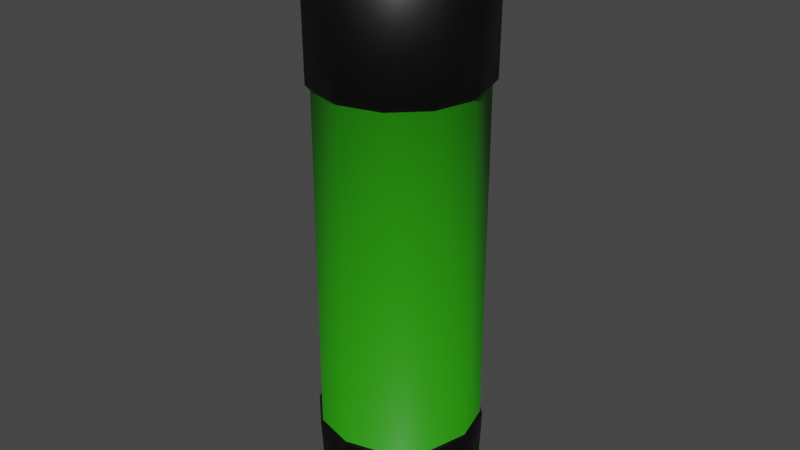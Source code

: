 # Source: gluestick.blend  (saved by Blender 3.0.42; exported with 4.5.12 LTS)
import bpy
from mathutils import Matrix  # noqa: F401  (used for matrix-valued properties, if any)

bpy.ops.wm.read_factory_settings(use_empty=True)
scene = bpy.context.scene
scene.name = 'Scene'

# ---- collections
col_collection = bpy.data.collections.new('Collection'); scene.collection.children.link(col_collection)

# ---- materials (node trees are filled in below, after node groups)
mat_main = bpy.data.materials.new('main')
mat_main.use_transparent_shadow = False
mat_details = bpy.data.materials.new('details')
mat_details.use_transparent_shadow = False

# ---- material node trees
mat_main.use_nodes = True; mat_main.node_tree.nodes.clear()
_N = mat_main.node_tree.nodes; _L = mat_main.node_tree.links
n0 = _N.new('ShaderNodeBsdfPrincipled'); n0.name = 'Principled BSDF'; n0.location = (10, 300)
n0.distribution = 'GGX'
n0.subsurface_method = 'RANDOM_WALK_SKIN'
n0.inputs[0].default_value = (0.02134, 0.3108, 0.0009195, 1.0)
n0.inputs[3].default_value = 1.45
n0.inputs[27].default_value = (0.0, 0.0, 0.0, 1.0)
n0.inputs[28].default_value = 1.0
n1 = _N.new('ShaderNodeOutputMaterial'); n1.name = 'Material Output'; n1.location = (300, 300)
_L.new(n0.outputs[0], n1.inputs[0])
n1.is_active_output = True
mat_details.use_nodes = True; mat_details.node_tree.nodes.clear()
_N = mat_details.node_tree.nodes; _L = mat_details.node_tree.links
n0 = _N.new('ShaderNodeBsdfPrincipled'); n0.name = 'Principled BSDF'; n0.location = (10, 300)
n0.distribution = 'GGX'
n0.subsurface_method = 'RANDOM_WALK_SKIN'
n0.inputs[0].default_value = (0.0, 0.0, 0.0, 1.0)
n0.inputs[3].default_value = 1.45
n0.inputs[27].default_value = (0.0, 0.0, 0.0, 1.0)
n0.inputs[28].default_value = 1.0
n1 = _N.new('ShaderNodeOutputMaterial'); n1.name = 'Material Output'; n1.location = (300, 300)
_L.new(n0.outputs[0], n1.inputs[0])
n1.is_active_output = True

# ---- world
world_world = bpy.data.worlds.new('World'); scene.world = world_world
world_world.use_nodes = True; world_world.node_tree.nodes.clear()
_N = world_world.node_tree.nodes; _L = world_world.node_tree.links
n0 = _N.new('ShaderNodeOutputWorld'); n0.name = 'World Output'; n0.location = (300, 300)
n1 = _N.new('ShaderNodeBackground'); n1.name = 'Background'; n1.location = (10, 300)
n1.inputs[0].default_value = (0.05088, 0.05088, 0.05088, 1.0)
_L.new(n1.outputs[0], n0.inputs[0])
n0.is_active_output = True
world_world.color = (0.05088, 0.05088, 0.05088)
world_world.use_sun_shadow = False
world_world.sun_shadow_jitter_overblur = 0.0

# ---- meshes
me_cylinder = bpy.data.meshes.new('Cylinder')
me_cylinder.from_pydata([(0.003089, 0.03919, -0.1407), (-1.28e-08, 0.04256, 0.1448), (0.01692, 0.03548, -0.1407), (0.02128, 0.03686, 0.1448), (0.03548, 0.01692, -0.1407), (0.03686, 0.02128, 0.1448), (0.03919, 0.003089, -0.1407), (0.04256, -4.553e-09, 0.1448), (0.03239, -0.02227, -0.1407), (0.03686, -0.02128, 0.1448), (0.02227, -0.03239, -0.1407), (0.02128, -0.03686, 0.1448), (-0.003089, -0.03919, -0.1407), (-2.077e-08, -0.04256, 0.1448), (-0.01692, -0.03548, -0.1407), (-0.02128, -0.03686, 0.1448), (-0.03548, -0.01692, -0.1407), (-0.03686, -0.02128, 0.1448), (-0.03919, -0.003089, -0.1407), (-0.04256, -5.193e-09, 0.1448), (-0.03239, 0.02227, -0.1407), (-0.03686, 0.02128, 0.1448), (-0.02227, 0.03239, -0.1407), (-0.02128, 0.03686, 0.1448), (0.0007839, 0.04088, -0.0979), (0.01976, 0.03579, -0.0979), (0.03579, 0.01976, -0.0979), (0.04088, 0.0007839, -0.0979), (0.03501, -0.02112, -0.0979), (0.02112, -0.03501, -0.0979), (-0.0007839, -0.04088, -0.0979), (-0.01976, -0.03579, -0.0979), (-0.03579, -0.01976, -0.0979), (-0.04088, -0.0007839, -0.0979), (-0.03501, 0.02112, -0.0979), (-0.02112, 0.03501, -0.0979), (6.559e-07, 0.03953, 0.07123), (0.01977, 0.03424, 0.07123), (0.03424, 0.01977, 0.07123), (0.03953, 6.639e-07, 0.07123), (0.03424, -0.01977, 0.07123), (0.01977, -0.03424, 0.07123), (-6.882e-07, -0.03953, 0.07123), (-0.01977, -0.03424, 0.07123), (-0.03424, -0.01977, 0.07123), (-0.03953, -6.739e-07, 0.07123), (-0.03424, 0.01977, 0.07123), (-0.01977, 0.03424, 0.07123), (1.362e-07, 0.04195, 0.07401), (0.02097, 0.03633, 0.07401), (0.03633, 0.02097, 0.07401), (0.04195, 1.438e-07, 0.07401), (0.03633, -0.02097, 0.07401), (0.02097, -0.03633, 0.07401), (-1.694e-07, -0.04195, 0.07401), (-0.02097, -0.03633, 0.07401), (-0.03633, -0.02097, 0.07401), (-0.04195, -1.547e-07, 0.07401), (-0.03633, 0.02097, 0.07401), (-0.02097, 0.03633, 0.07401), (0.02037, 0.03227, -0.09903), (0.0168, 0.03237, -0.1414), (0.03237, 0.0168, -0.1414), (0.03227, 0.02037, -0.09903), (0.03813, -0.001508, -0.09903), (0.03643, 0.001632, -0.1414), (0.03073, -0.01963, -0.1414), (0.03378, -0.01776, -0.09903), (0.01776, -0.03378, -0.09903), (0.01963, -0.03073, -0.1414), (-0.001632, -0.03643, -0.1414), (0.001508, -0.03813, -0.09903), (-0.02037, -0.03227, -0.09903), (-0.0168, -0.03237, -0.1414), (-0.03237, -0.0168, -0.1414), (-0.03227, -0.02037, -0.09903), (-0.03813, 0.001508, -0.09903), (-0.03643, -0.001632, -0.1414), (-0.03073, 0.01963, -0.1414), (-0.03378, 0.01776, -0.09903), (-0.01776, 0.03378, -0.09903), (-0.01963, 0.03073, -0.1414), (0.001632, 0.03643, -0.1414), (-0.001508, 0.03813, -0.09903), (0.01966, 0.03441, -0.09689), (0.03441, 0.01966, -0.09689), (0.03963, 0.0001791, -0.09689), (0.03423, -0.01997, -0.09689), (0.01997, -0.03423, -0.09689), (-0.0001792, -0.03963, -0.09689), (-0.01966, -0.03441, -0.09689), (-0.03441, -0.01966, -0.09689), (-0.03963, -0.0001792, -0.09689), (-0.03423, 0.01997, -0.09689), (-0.01997, 0.03423, -0.09689), (0.0001791, 0.03963, -0.09689)], [], [(48, 1, 3, 49), (49, 3, 5, 50), (50, 5, 7, 51), (51, 7, 9, 52), (52, 9, 11, 53), (53, 11, 13, 54), (54, 13, 15, 55), (55, 15, 17, 56), (56, 17, 19, 57), (57, 19, 21, 58), (3, 1, 23, 21, 19, 17, 15, 13, 11, 9, 7, 5), (58, 21, 23, 59), (59, 23, 1, 48), (30, 12, 70, 71), (20, 34, 35, 22), (2, 25, 60, 61), (16, 32, 33, 18), (12, 30, 31, 14), (29, 30, 71, 68), (8, 28, 29, 10), (32, 16, 74, 75), (4, 26, 27, 6), (6, 27, 64, 65), (0, 24, 25, 2), (94, 47, 36, 95), (93, 46, 47, 94), (92, 45, 46, 93), (91, 44, 45, 92), (90, 43, 44, 91), (89, 42, 43, 90), (88, 41, 42, 89), (87, 40, 41, 88), (86, 39, 40, 87), (85, 38, 39, 86), (84, 37, 38, 85), (95, 36, 37, 84), (47, 59, 48, 36), (46, 58, 59, 47), (45, 57, 58, 46), (44, 56, 57, 45), (43, 55, 56, 44), (42, 54, 55, 43), (41, 53, 54, 42), (40, 52, 53, 41), (39, 51, 52, 40), (38, 50, 51, 39), (37, 49, 50, 38), (36, 48, 49, 37), (81, 80, 83, 82), (77, 76, 79, 78), (73, 72, 75, 74), (69, 68, 71, 70), (65, 64, 67, 66), (61, 60, 63, 62), (22, 35, 80, 81), (35, 24, 83, 80), (27, 28, 67, 64), (28, 8, 66, 67), (18, 33, 76, 77), (33, 34, 79, 76), (26, 4, 62, 63), (25, 26, 63, 60), (14, 31, 72, 73), (24, 0, 82, 83), (31, 32, 75, 72), (10, 29, 68, 69), (34, 20, 78, 79), (10, 69, 66, 8), (4, 6, 65, 62), (0, 2, 61, 82), (20, 22, 81, 78), (18, 77, 74, 16), (14, 73, 70, 12), (61, 62, 65, 66, 69, 70, 73, 74, 77, 78, 81, 82), (24, 95, 84, 25), (25, 84, 85, 26), (26, 85, 86, 27), (27, 86, 87, 28), (28, 87, 88, 29), (29, 88, 89, 30), (30, 89, 90, 31), (31, 90, 91, 32), (32, 91, 92, 33), (33, 92, 93, 34), (34, 93, 94, 35), (35, 94, 95, 24)])
me_cylinder.polygons.foreach_set('use_smooth', [True] * 86)
me_cylinder.polygons.foreach_set('material_index', [1, 1, 1, 1, 1, 1, 1, 1, 1, 1, 1, 1, 1, 1, 1, 1, 1, 1, 1, 1, 1, 1, 1, 1, 0, 0, 0, 0, 0, 0, 0, 0, 0, 0, 0, 0, 1, 1, 1, 1, 1, 1, 1, 1, 1, 1, 1, 1, 1, 1, 1, 1, 1, 1, 1, 1, 1, 1, 1, 1, 1, 1, 1, 1, 1, 1, 1, 1, 1, 1, 1, 1, 1, 1, 1, 1, 1, 1, 1, 1, 1, 1, 1, 1, 1, 1])
_uv = me_cylinder.uv_layers.new(name='UVMap')
_uv.uv.foreach_set('vector', [1.0, 0.8789, 1.0, 1.0, 0.9167, 1.0, 0.9167, 0.8789, 0.9167, 0.8789, 0.9167, 1.0, 0.8333, 1.0, 0.8333, 0.8789, 0.8333, 0.8789, 0.8333, 1.0, 0.75, 1.0, 0.75, 0.8789, 0.75, 0.8789, 0.75, 1.0, 0.6667, 1.0, 0.6667, 0.8789, 0.6667, 0.8789, 0.6667, 1.0, 0.5833, 1.0, 0.5833, 0.8789, 0.5833, 0.8789, 0.5833, 1.0, 0.5, 1.0, 0.5, 0.8789, 0.5, 0.8789, 0.5, 1.0, 0.4167, 1.0, 0.4167, 0.8789, 0.4167, 0.8789, 0.4167, 1.0, 0.3333, 1.0, 0.3333, 0.8789, 0.3333, 0.8789, 0.3333, 1.0, 0.25, 1.0, 0.25, 0.8789, 0.25, 0.8789, 0.25, 1.0, 0.1667, 1.0, 0.1667, 0.8789, 0.37, 0.4578, 0.25, 0.49, 0.13, 0.4578, 0.04215, 0.37, 0.01, 0.25, 0.04215, 0.13, 0.13, 0.04215, 0.25, 0.01, 0.37, 0.04215, 0.4578, 0.13, 0.49, 0.25, 0.4578, 0.37, 0.1667, 0.8789, 0.1667, 1.0, 0.08333, 1.0, 0.08333, 0.8789, 0.08333, 0.8789, 0.08333, 1.0, 7.451e-08, 1.0, 7.451e-08, 0.8789, 0.5, 0.575, 0.5, 0.5, 0.5, 0.5, 0.5, 0.575, 0.1667, 0.5, 0.1667, 0.575, 0.08333, 0.575, 0.08333, 0.5, 0.9167, 0.5, 0.9167, 0.575, 0.9167, 0.575, 0.9167, 0.5, 0.3333, 0.5, 0.3333, 0.575, 0.25, 0.575, 0.25, 0.5, 0.5, 0.5, 0.5, 0.575, 0.4167, 0.575, 0.4167, 0.5, 0.5833, 0.575, 0.5, 0.575, 0.5, 0.575, 0.5833, 0.575, 0.6667, 0.5, 0.6667, 0.575, 0.5833, 0.575, 0.5833, 0.5, 0.3333, 0.575, 0.3333, 0.5, 0.3333, 0.5, 0.3333, 0.575, 0.8333, 0.5, 0.8333, 0.575, 0.75, 0.575, 0.75, 0.5, 0.75, 0.5, 0.75, 0.575, 0.75, 0.575, 0.75, 0.5, 1.0, 0.5, 1.0, 0.575, 0.9167, 0.575, 0.9167, 0.5, 0.08333, 0.575, 0.08333, 0.8725, 7.451e-08, 0.8725, 7.451e-08, 0.575, 0.1667, 0.575, 0.1667, 0.8725, 0.08333, 0.8725, 0.08333, 0.575, 0.25, 0.575, 0.25, 0.8725, 0.1667, 0.8725, 0.1667, 0.575, 0.3333, 0.575, 0.3333, 0.8725, 0.25, 0.8725, 0.25, 0.575, 0.4167, 0.575, 0.4167, 0.8725, 0.3333, 0.8725, 0.3333, 0.575, 0.5, 0.575, 0.5, 0.8725, 0.4167, 0.8725, 0.4167, 0.575, 0.5833, 0.575, 0.5833, 0.8725, 0.5, 0.8725, 0.5, 0.575, 0.6667, 0.575, 0.6667, 0.8725, 0.5833, 0.8725, 0.5833, 0.575, 0.75, 0.575, 0.75, 0.8725, 0.6667, 0.8725, 0.6667, 0.575, 0.8333, 0.575, 0.8333, 0.8725, 0.75, 0.8725, 0.75, 0.575, 0.9167, 0.575, 0.9167, 0.8725, 0.8333, 0.8725, 0.8333, 0.575, 1.0, 0.575, 1.0, 0.8725, 0.9167, 0.8725, 0.9167, 0.575, 0.08333, 0.8725, 0.08333, 0.8789, 7.451e-08, 0.8789, 7.451e-08, 0.8725, 0.1667, 0.8725, 0.1667, 0.8789, 0.08333, 0.8789, 0.08333, 0.8725, 0.25, 0.8725, 0.25, 0.8789, 0.1667, 0.8789, 0.1667, 0.8725, 0.3333, 0.8725, 0.3333, 0.8789, 0.25, 0.8789, 0.25, 0.8725, 0.4167, 0.8725, 0.4167, 0.8789, 0.3333, 0.8789, 0.3333, 0.8725, 0.5, 0.8725, 0.5, 0.8789, 0.4167, 0.8789, 0.4167, 0.8725, 0.5833, 0.8725, 0.5833, 0.8789, 0.5, 0.8789, 0.5, 0.8725, 0.6667, 0.8725, 0.6667, 0.8789, 0.5833, 0.8789, 0.5833, 0.8725, 0.75, 0.8725, 0.75, 0.8789, 0.6667, 0.8789, 0.6667, 0.8725, 0.8333, 0.8725, 0.8333, 0.8789, 0.75, 0.8789, 0.75, 0.8725, 0.9167, 0.8725, 0.9167, 0.8789, 0.8333, 0.8789, 0.8333, 0.8725, 1.0, 0.8725, 1.0, 0.8789, 0.9167, 0.8789, 0.9167, 0.8725, 0.08333, 0.5, 0.08333, 0.575, 7.451e-08, 0.575, 7.451e-08, 0.5, 0.25, 0.5, 0.25, 0.575, 0.1667, 0.575, 0.1667, 0.5, 0.4167, 0.5, 0.4167, 0.575, 0.3333, 0.575, 0.3333, 0.5, 0.5833, 0.5, 0.5833, 0.575, 0.5, 0.575, 0.5, 0.5, 0.75, 0.5, 0.75, 0.575, 0.6667, 0.575, 0.6667, 0.5, 0.9167, 0.5, 0.9167, 0.575, 0.8333, 0.575, 0.8333, 0.5, 0.08333, 0.5, 0.08333, 0.575, 0.08333, 0.575, 0.08333, 0.5, 0.08333, 0.575, 7.451e-08, 0.575, 7.451e-08, 0.575, 0.08333, 0.575, 0.75, 0.575, 0.6667, 0.575, 0.6667, 0.575, 0.75, 0.575, 0.6667, 0.575, 0.6667, 0.5, 0.6667, 0.5, 0.6667, 0.575, 0.25, 0.5, 0.25, 0.575, 0.25, 0.575, 0.25, 0.5, 0.25, 0.575, 0.1667, 0.575, 0.1667, 0.575, 0.25, 0.575, 0.8333, 0.575, 0.8333, 0.5, 0.8333, 0.5, 0.8333, 0.575, 0.9167, 0.575, 0.8333, 0.575, 0.8333, 0.575, 0.9167, 0.575, 0.4167, 0.5, 0.4167, 0.575, 0.4167, 0.575, 0.4167, 0.5, 1.0, 0.575, 1.0, 0.5, 1.0, 0.5, 1.0, 0.575, 0.4167, 0.575, 0.3333, 0.575, 0.3333, 0.575, 0.4167, 0.575, 0.5833, 0.5, 0.5833, 0.575, 0.5833, 0.575, 0.5833, 0.5, 0.1667, 0.575, 0.1667, 0.5, 0.1667, 0.5, 0.1667, 0.575, 0.5833, 0.5, 0.5833, 0.5, 0.6667, 0.5, 0.6667, 0.5, 0.8333, 0.5, 0.75, 0.5, 0.75, 0.5, 0.8333, 0.5, 1.0, 0.5, 0.9167, 0.5, 0.9167, 0.5, 1.0, 0.5, 0.1667, 0.5, 0.08333, 0.5, 0.08333, 0.5, 0.1667, 0.5, 0.25, 0.5, 0.25, 0.5, 0.3333, 0.5, 0.3333, 0.5, 0.4167, 0.5, 0.4167, 0.5, 0.5, 0.5, 0.5, 0.5, 0.9167, 0.5, 0.8333, 0.5, 0.75, 0.5, 0.6667, 0.5, 0.5833, 0.5, 0.5, 0.5, 0.4167, 0.5, 0.3333, 0.5, 0.25, 0.5, 0.1667, 0.5, 0.08333, 0.5, 1.0, 0.5, 1.0, 0.575, 1.0, 0.575, 0.9167, 0.575, 0.9167, 0.575, 0.9167, 0.575, 0.9167, 0.575, 0.8333, 0.575, 0.8333, 0.575, 0.8333, 0.575, 0.8333, 0.575, 0.75, 0.575, 0.75, 0.575, 0.75, 0.575, 0.75, 0.575, 0.6667, 0.575, 0.6667, 0.575, 0.6667, 0.575, 0.6667, 0.575, 0.5833, 0.575, 0.5833, 0.575, 0.5833, 0.575, 0.5833, 0.575, 0.5, 0.575, 0.5, 0.575, 0.5, 0.575, 0.5, 0.575, 0.4167, 0.575, 0.4167, 0.575, 0.4167, 0.575, 0.4167, 0.575, 0.3333, 0.575, 0.3333, 0.575, 0.3333, 0.575, 0.3333, 0.575, 0.25, 0.575, 0.25, 0.575, 0.25, 0.575, 0.25, 0.575, 0.1667, 0.575, 0.1667, 0.575, 0.1667, 0.575, 0.1667, 0.575, 0.08333, 0.575, 0.08333, 0.575, 0.08333, 0.575, 0.08333, 0.575, 7.451e-08, 0.575, 7.451e-08, 0.575])
me_cylinder.materials.append(mat_main)
me_cylinder.materials.append(mat_details)
me_cylinder.use_remesh_fix_poles = True
me_cylinder.use_remesh_preserve_attributes = False
me_cylinder.update()

# ---- objects
ob_cylinder = bpy.data.objects.new('Cylinder', me_cylinder)

# ---- transforms, parenting, visibility, modifiers, constraints
ob_cylinder.location = (0.0, 0.0, 0.0)

# ---- collection membership
col_collection.objects.link(ob_cylinder)

# ---- scene / render settings (as saved in the file)
scene.frame_start = 1; scene.frame_end = 250; scene.frame_set(1)
scene.render.engine = 'BLENDER_EEVEE_NEXT'
scene.cycles.sampling_pattern = 'TABULATED_SOBOL'
scene.cycles.use_light_tree = False
scene.view_settings.view_transform = 'Filmic'
bpy.context.view_layer.update()

# ---- added for rendering (the .blend has no active camera and no usable light): camera, sun
cam_auto = bpy.data.cameras.new('AutoCamera')
cam_auto.lens = 50.0
cam_auto.sensor_width = 36.0
cam_auto.clip_end = 1000.0
ob_auto_camera = bpy.data.objects.new('AutoCamera', cam_auto)
scene.collection.objects.link(ob_auto_camera)
ob_auto_camera.location = (0.287283, -0.34474, 0.231541)
ob_auto_camera.rotation_euler = (1.09748, -7.21219e-08, 0.694738)
scene.camera = ob_auto_camera
light_auto_sun = bpy.data.lights.new('AutoSun', 'SUN')
light_auto_sun.energy = 3.0
light_auto_sun.angle = 0.0523599
ob_auto_sun = bpy.data.objects.new('AutoSun', light_auto_sun)
scene.collection.objects.link(ob_auto_sun)
ob_auto_sun.rotation_euler = (0.872665, 0.174533, 0.523599)
bpy.context.view_layer.update()
